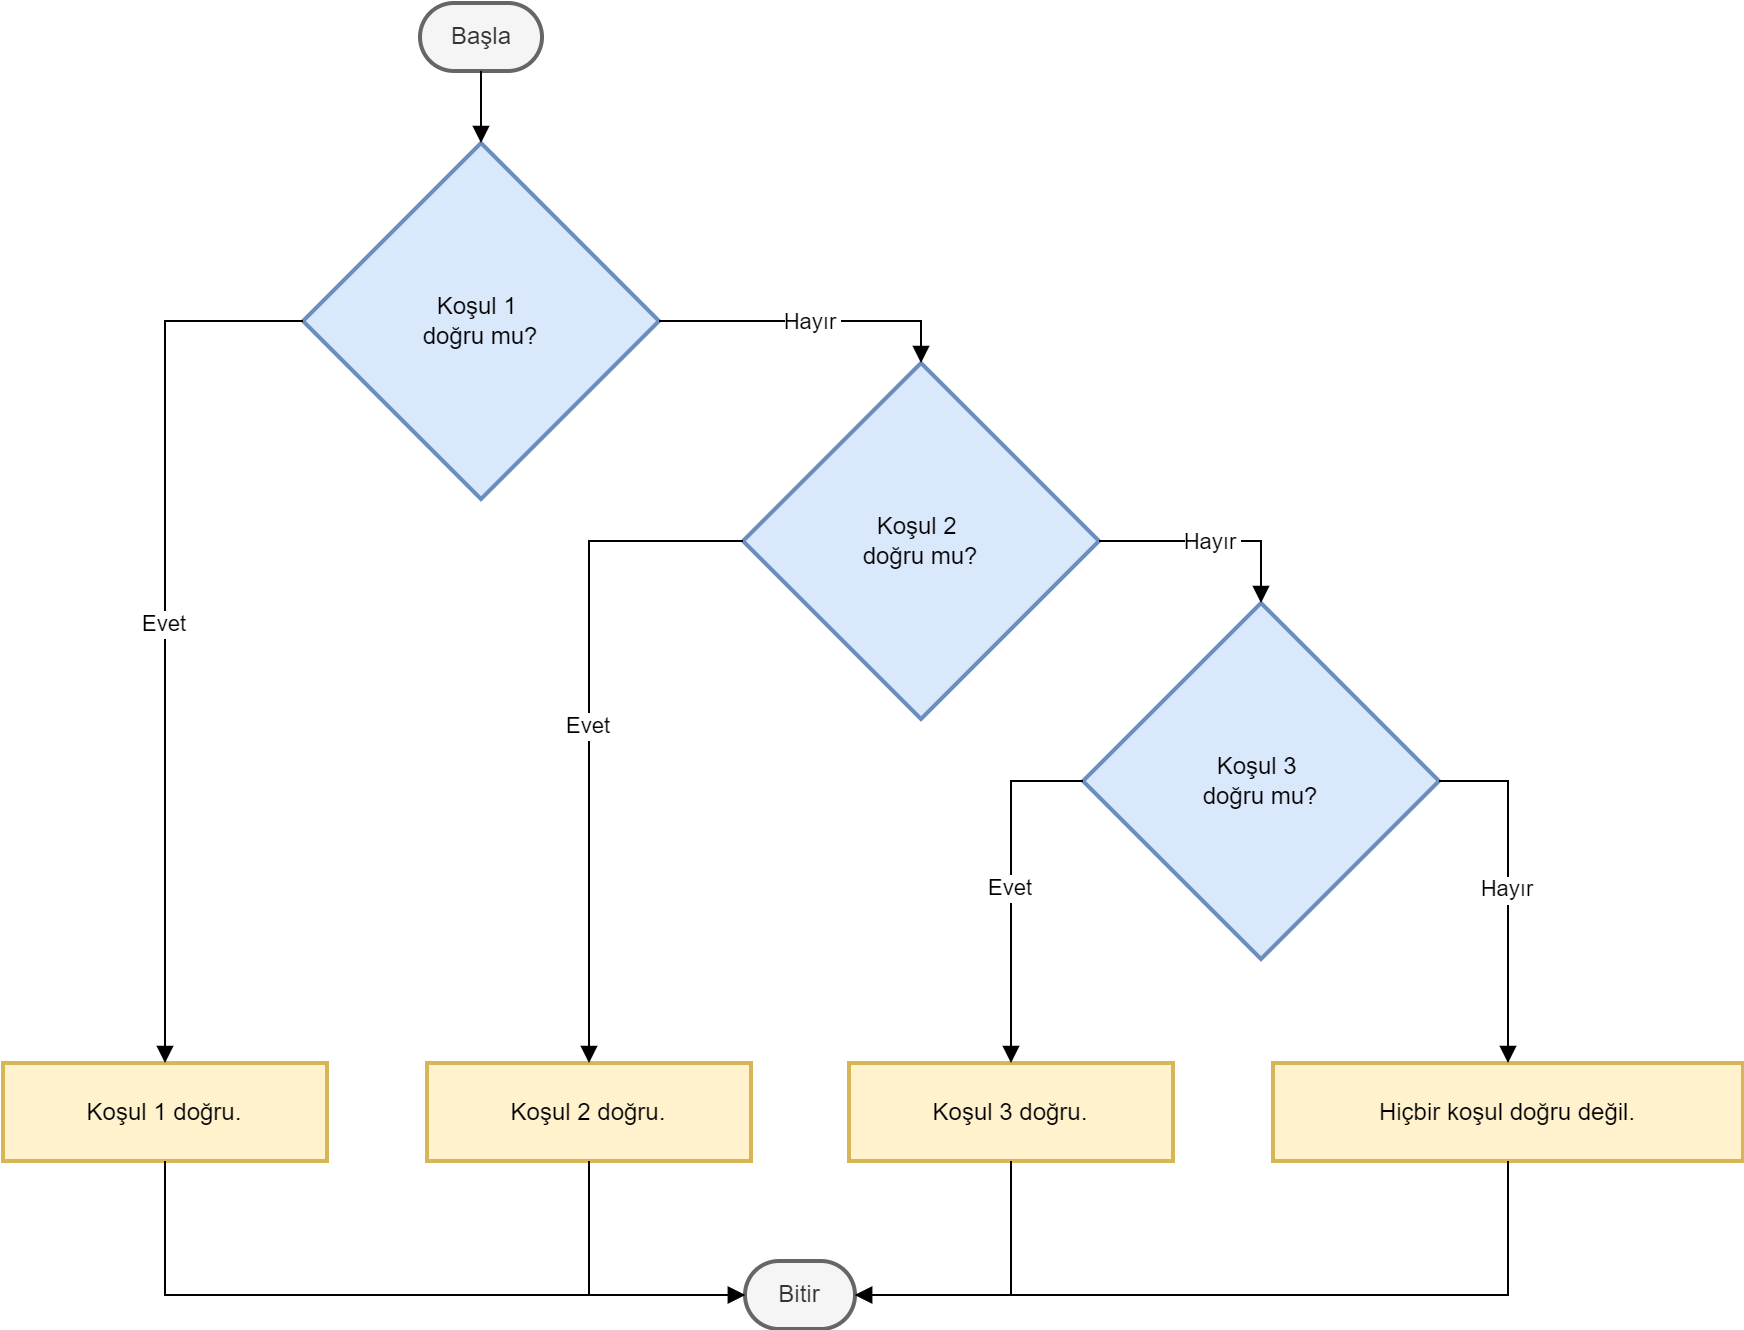

The diagram above was exported from draw.io. Its source (the exported page's mxGraphModel, read from the mxfile embedded in the PNG):
<mxGraphModel dx="1434" dy="884" grid="1" gridSize="10" guides="1" tooltips="1" connect="1" arrows="1" fold="1" page="1" pageScale="1" pageWidth="827" pageHeight="1169" math="0" shadow="0">
  <root>
    <mxCell id="0" />
    <mxCell id="1" parent="0" />
    <mxCell id="uYHTtNGiHBfmRj1FThAt-1" value="Başla" style="rounded=1;whiteSpace=wrap;arcSize=50;strokeWidth=2;fillColor=#f5f5f5;fontColor=#333333;strokeColor=#666666;" vertex="1" parent="1">
      <mxGeometry x="228.5" y="50" width="61" height="34" as="geometry" />
    </mxCell>
    <mxCell id="uYHTtNGiHBfmRj1FThAt-2" value="Koşul 1 &#10;doğru mu?" style="rhombus;strokeWidth=2;whiteSpace=wrap;fillColor=#dae8fc;strokeColor=#6c8ebf;" vertex="1" parent="1">
      <mxGeometry x="170" y="120" width="178" height="178" as="geometry" />
    </mxCell>
    <mxCell id="uYHTtNGiHBfmRj1FThAt-3" value="Koşul 1 doğru." style="whiteSpace=wrap;strokeWidth=2;fillColor=#fff2cc;strokeColor=#d6b656;" vertex="1" parent="1">
      <mxGeometry x="20" y="580" width="162" height="49" as="geometry" />
    </mxCell>
    <mxCell id="uYHTtNGiHBfmRj1FThAt-4" value="Koşul 2 &#10;doğru mu?" style="rhombus;strokeWidth=2;whiteSpace=wrap;fillColor=#dae8fc;strokeColor=#6c8ebf;" vertex="1" parent="1">
      <mxGeometry x="390" y="230" width="178" height="178" as="geometry" />
    </mxCell>
    <mxCell id="uYHTtNGiHBfmRj1FThAt-5" value="Koşul 2 doğru." style="whiteSpace=wrap;strokeWidth=2;fillColor=#fff2cc;strokeColor=#d6b656;" vertex="1" parent="1">
      <mxGeometry x="232" y="580" width="162" height="49" as="geometry" />
    </mxCell>
    <mxCell id="uYHTtNGiHBfmRj1FThAt-6" value="Koşul 3 &#10;doğru mu?" style="rhombus;strokeWidth=2;whiteSpace=wrap;fillColor=#dae8fc;strokeColor=#6c8ebf;" vertex="1" parent="1">
      <mxGeometry x="560" y="350" width="178" height="178" as="geometry" />
    </mxCell>
    <mxCell id="uYHTtNGiHBfmRj1FThAt-7" value="Koşul 3 doğru." style="whiteSpace=wrap;strokeWidth=2;fillColor=#fff2cc;strokeColor=#d6b656;" vertex="1" parent="1">
      <mxGeometry x="443" y="580" width="162" height="49" as="geometry" />
    </mxCell>
    <mxCell id="uYHTtNGiHBfmRj1FThAt-8" value="Hiçbir koşul doğru değil." style="whiteSpace=wrap;strokeWidth=2;fillColor=#fff2cc;strokeColor=#d6b656;" vertex="1" parent="1">
      <mxGeometry x="655" y="580" width="235" height="49" as="geometry" />
    </mxCell>
    <mxCell id="uYHTtNGiHBfmRj1FThAt-9" value="Bitir" style="rounded=1;whiteSpace=wrap;arcSize=50;strokeWidth=2;fillColor=#f5f5f5;fontColor=#333333;strokeColor=#666666;" vertex="1" parent="1">
      <mxGeometry x="391" y="679" width="55" height="34" as="geometry" />
    </mxCell>
    <mxCell id="uYHTtNGiHBfmRj1FThAt-10" value="" style="startArrow=none;endArrow=block;exitX=0.5;exitY=1;entryX=0.5;entryY=0;rounded=0;edgeStyle=orthogonalEdgeStyle;" edge="1" parent="1" source="uYHTtNGiHBfmRj1FThAt-1" target="uYHTtNGiHBfmRj1FThAt-2">
      <mxGeometry relative="1" as="geometry" />
    </mxCell>
    <mxCell id="uYHTtNGiHBfmRj1FThAt-11" value="Evet" style="startArrow=none;endArrow=block;exitX=0;exitY=0.5;entryX=0.5;entryY=0;rounded=0;edgeStyle=orthogonalEdgeStyle;exitDx=0;exitDy=0;" edge="1" parent="1" source="uYHTtNGiHBfmRj1FThAt-2" target="uYHTtNGiHBfmRj1FThAt-3">
      <mxGeometry relative="1" as="geometry" />
    </mxCell>
    <mxCell id="uYHTtNGiHBfmRj1FThAt-12" value="Hayır" style="startArrow=none;endArrow=block;exitX=1;exitY=0.5;entryX=0.5;entryY=0;rounded=0;edgeStyle=orthogonalEdgeStyle;exitDx=0;exitDy=0;" edge="1" parent="1" source="uYHTtNGiHBfmRj1FThAt-2" target="uYHTtNGiHBfmRj1FThAt-4">
      <mxGeometry relative="1" as="geometry" />
    </mxCell>
    <mxCell id="uYHTtNGiHBfmRj1FThAt-13" value="Evet" style="startArrow=none;endArrow=block;exitX=0;exitY=0.5;entryX=0.5;entryY=0;rounded=0;edgeStyle=orthogonalEdgeStyle;exitDx=0;exitDy=0;" edge="1" parent="1" source="uYHTtNGiHBfmRj1FThAt-4" target="uYHTtNGiHBfmRj1FThAt-5">
      <mxGeometry relative="1" as="geometry" />
    </mxCell>
    <mxCell id="uYHTtNGiHBfmRj1FThAt-14" value="Hayır" style="startArrow=none;endArrow=block;exitX=1;exitY=0.5;entryX=0.5;entryY=0;rounded=0;edgeStyle=orthogonalEdgeStyle;exitDx=0;exitDy=0;" edge="1" parent="1" source="uYHTtNGiHBfmRj1FThAt-4" target="uYHTtNGiHBfmRj1FThAt-6">
      <mxGeometry relative="1" as="geometry" />
    </mxCell>
    <mxCell id="uYHTtNGiHBfmRj1FThAt-15" value="Evet" style="startArrow=none;endArrow=block;entryX=0.5;entryY=0;rounded=0;edgeStyle=orthogonalEdgeStyle;exitX=0;exitY=0.5;exitDx=0;exitDy=0;" edge="1" parent="1" source="uYHTtNGiHBfmRj1FThAt-6" target="uYHTtNGiHBfmRj1FThAt-7">
      <mxGeometry relative="1" as="geometry" />
    </mxCell>
    <mxCell id="uYHTtNGiHBfmRj1FThAt-16" value="Hayır" style="startArrow=none;endArrow=block;exitX=1;exitY=0.5;entryX=0.5;entryY=0;rounded=0;edgeStyle=orthogonalEdgeStyle;exitDx=0;exitDy=0;" edge="1" parent="1" source="uYHTtNGiHBfmRj1FThAt-6" target="uYHTtNGiHBfmRj1FThAt-8">
      <mxGeometry relative="1" as="geometry" />
    </mxCell>
    <mxCell id="uYHTtNGiHBfmRj1FThAt-17" value="" style="startArrow=none;endArrow=block;exitX=0.5;exitY=1;entryX=0;entryY=0.5;rounded=0;edgeStyle=orthogonalEdgeStyle;entryDx=0;entryDy=0;" edge="1" parent="1" source="uYHTtNGiHBfmRj1FThAt-3" target="uYHTtNGiHBfmRj1FThAt-9">
      <mxGeometry relative="1" as="geometry" />
    </mxCell>
    <mxCell id="uYHTtNGiHBfmRj1FThAt-18" value="" style="startArrow=none;endArrow=block;exitX=0.5;exitY=1;entryX=0;entryY=0.5;rounded=0;edgeStyle=orthogonalEdgeStyle;entryDx=0;entryDy=0;" edge="1" parent="1" source="uYHTtNGiHBfmRj1FThAt-5" target="uYHTtNGiHBfmRj1FThAt-9">
      <mxGeometry relative="1" as="geometry" />
    </mxCell>
    <mxCell id="uYHTtNGiHBfmRj1FThAt-19" value="" style="startArrow=none;endArrow=block;exitX=0.5;exitY=1;entryX=1;entryY=0.5;rounded=0;edgeStyle=orthogonalEdgeStyle;entryDx=0;entryDy=0;" edge="1" parent="1" source="uYHTtNGiHBfmRj1FThAt-7" target="uYHTtNGiHBfmRj1FThAt-9">
      <mxGeometry relative="1" as="geometry" />
    </mxCell>
    <mxCell id="uYHTtNGiHBfmRj1FThAt-20" value="" style="startArrow=none;endArrow=block;exitX=0.5;exitY=1;entryX=1;entryY=0.5;rounded=0;edgeStyle=orthogonalEdgeStyle;entryDx=0;entryDy=0;" edge="1" parent="1" source="uYHTtNGiHBfmRj1FThAt-8" target="uYHTtNGiHBfmRj1FThAt-9">
      <mxGeometry relative="1" as="geometry" />
    </mxCell>
  </root>
</mxGraphModel>